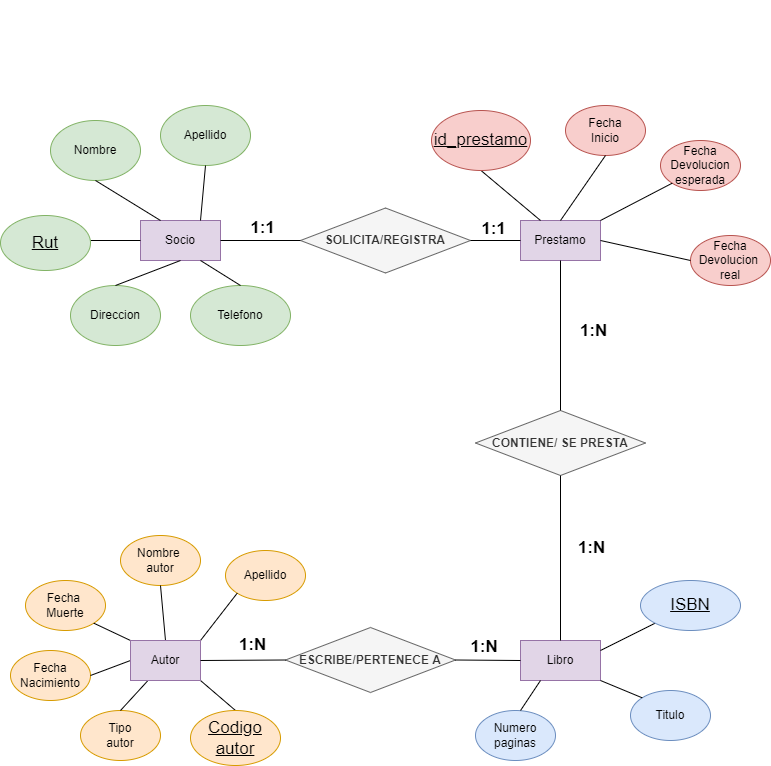

The diagram above was exported from draw.io. Its source (the exported page's mxGraphModel, read from the mxfile embedded in the PNG):
<mxGraphModel dx="782" dy="460" grid="1" gridSize="10" guides="1" tooltips="1" connect="1" arrows="1" fold="1" page="1" pageScale="1" pageWidth="827" pageHeight="1169" math="0" shadow="0">
  <root>
    <mxCell id="0" />
    <mxCell id="1" parent="0" />
    <mxCell id="FZ8ONvtEJ9oJ5opk5agm-1" value="Socio" style="rounded=0;whiteSpace=wrap;html=1;fillColor=#e1d5e7;strokeColor=#9673a6;" parent="1" vertex="1">
      <mxGeometry x="150" y="260" width="80" height="40" as="geometry" />
    </mxCell>
    <mxCell id="FZ8ONvtEJ9oJ5opk5agm-2" value="Libro" style="rounded=0;whiteSpace=wrap;html=1;fillColor=#e1d5e7;strokeColor=#9673a6;" parent="1" vertex="1">
      <mxGeometry x="530" y="680" width="80" height="40" as="geometry" />
    </mxCell>
    <mxCell id="FZ8ONvtEJ9oJ5opk5agm-3" value="Prestamo" style="rounded=0;whiteSpace=wrap;html=1;fillColor=#e1d5e7;strokeColor=#9673a6;" parent="1" vertex="1">
      <mxGeometry x="530" y="260" width="80" height="40" as="geometry" />
    </mxCell>
    <mxCell id="FZ8ONvtEJ9oJ5opk5agm-4" value="Nombre" style="ellipse;whiteSpace=wrap;html=1;fillColor=#d5e8d4;strokeColor=#82b366;rounded=0;" parent="1" vertex="1">
      <mxGeometry x="60" y="160" width="90" height="60" as="geometry" />
    </mxCell>
    <mxCell id="FZ8ONvtEJ9oJ5opk5agm-5" value="Apellido" style="ellipse;whiteSpace=wrap;html=1;fillColor=#d5e8d4;strokeColor=#82b366;rounded=0;" parent="1" vertex="1">
      <mxGeometry x="170" y="145" width="90" height="60" as="geometry" />
    </mxCell>
    <mxCell id="FZ8ONvtEJ9oJ5opk5agm-7" value="Direccion" style="ellipse;whiteSpace=wrap;html=1;fillColor=#d5e8d4;strokeColor=#82b366;rounded=0;" parent="1" vertex="1">
      <mxGeometry x="80" y="325" width="90" height="60" as="geometry" />
    </mxCell>
    <mxCell id="FZ8ONvtEJ9oJ5opk5agm-8" value="Telefono" style="ellipse;whiteSpace=wrap;html=1;fillColor=#d5e8d4;strokeColor=#82b366;rounded=0;" parent="1" vertex="1">
      <mxGeometry x="200" y="325" width="100" height="60" as="geometry" />
    </mxCell>
    <mxCell id="FZ8ONvtEJ9oJ5opk5agm-10" value="" style="endArrow=none;html=1;rounded=0;exitX=1;exitY=0.5;exitDx=0;exitDy=0;entryX=0;entryY=0.5;entryDx=0;entryDy=0;strokeColor=#000000;" parent="1" target="FZ8ONvtEJ9oJ5opk5agm-1" edge="1">
      <mxGeometry width="50" height="50" relative="1" as="geometry">
        <mxPoint x="100" y="280" as="sourcePoint" />
        <mxPoint x="110" y="300" as="targetPoint" />
      </mxGeometry>
    </mxCell>
    <mxCell id="FZ8ONvtEJ9oJ5opk5agm-11" value="" style="endArrow=none;html=1;rounded=0;entryX=0.5;entryY=1;entryDx=0;entryDy=0;exitX=0.5;exitY=0;exitDx=0;exitDy=0;strokeColor=#000000;" parent="1" source="FZ8ONvtEJ9oJ5opk5agm-7" target="FZ8ONvtEJ9oJ5opk5agm-1" edge="1">
      <mxGeometry width="50" height="50" relative="1" as="geometry">
        <mxPoint x="380" y="360" as="sourcePoint" />
        <mxPoint x="430" y="310" as="targetPoint" />
      </mxGeometry>
    </mxCell>
    <mxCell id="FZ8ONvtEJ9oJ5opk5agm-12" value="" style="endArrow=none;html=1;rounded=0;entryX=0.75;entryY=1;entryDx=0;entryDy=0;exitX=0.5;exitY=0;exitDx=0;exitDy=0;strokeColor=#000000;" parent="1" source="FZ8ONvtEJ9oJ5opk5agm-8" target="FZ8ONvtEJ9oJ5opk5agm-1" edge="1">
      <mxGeometry width="50" height="50" relative="1" as="geometry">
        <mxPoint x="380" y="360" as="sourcePoint" />
        <mxPoint x="430" y="310" as="targetPoint" />
      </mxGeometry>
    </mxCell>
    <mxCell id="FZ8ONvtEJ9oJ5opk5agm-13" value="" style="endArrow=none;html=1;rounded=0;entryX=0.5;entryY=1;entryDx=0;entryDy=0;exitX=0.25;exitY=0;exitDx=0;exitDy=0;strokeColor=#000000;" parent="1" source="FZ8ONvtEJ9oJ5opk5agm-1" target="FZ8ONvtEJ9oJ5opk5agm-4" edge="1">
      <mxGeometry width="50" height="50" relative="1" as="geometry">
        <mxPoint x="380" y="360" as="sourcePoint" />
        <mxPoint x="430" y="310" as="targetPoint" />
      </mxGeometry>
    </mxCell>
    <mxCell id="FZ8ONvtEJ9oJ5opk5agm-14" value="" style="endArrow=none;html=1;rounded=0;entryX=0.5;entryY=1;entryDx=0;entryDy=0;exitX=0.75;exitY=0;exitDx=0;exitDy=0;strokeColor=#000000;" parent="1" source="FZ8ONvtEJ9oJ5opk5agm-1" target="FZ8ONvtEJ9oJ5opk5agm-5" edge="1">
      <mxGeometry width="50" height="50" relative="1" as="geometry">
        <mxPoint x="380" y="360" as="sourcePoint" />
        <mxPoint x="430" y="310" as="targetPoint" />
      </mxGeometry>
    </mxCell>
    <mxCell id="FZ8ONvtEJ9oJ5opk5agm-17" value="Nombre&amp;nbsp;&lt;br&gt;autor" style="ellipse;whiteSpace=wrap;html=1;fillColor=#ffe6cc;strokeColor=#d79b00;rounded=0;" parent="1" vertex="1">
      <mxGeometry x="130" y="575" width="80" height="50" as="geometry" />
    </mxCell>
    <mxCell id="FZ8ONvtEJ9oJ5opk5agm-18" value="Numero&lt;br&gt;paginas" style="ellipse;whiteSpace=wrap;html=1;fillColor=#dae8fc;strokeColor=#6c8ebf;rounded=0;" parent="1" vertex="1">
      <mxGeometry x="485" y="750" width="80" height="50" as="geometry" />
    </mxCell>
    <mxCell id="FZ8ONvtEJ9oJ5opk5agm-19" value="Titulo" style="ellipse;whiteSpace=wrap;html=1;fillColor=#dae8fc;strokeColor=#6c8ebf;rounded=0;" parent="1" vertex="1">
      <mxGeometry x="640" y="730" width="80" height="50" as="geometry" />
    </mxCell>
    <mxCell id="FZ8ONvtEJ9oJ5opk5agm-20" value="Apellido" style="ellipse;whiteSpace=wrap;html=1;fillColor=#ffe6cc;strokeColor=#d79b00;rounded=0;" parent="1" vertex="1">
      <mxGeometry x="235" y="590" width="80" height="50" as="geometry" />
    </mxCell>
    <mxCell id="FZ8ONvtEJ9oJ5opk5agm-21" value="Fecha&lt;br&gt;Nacimiento" style="ellipse;whiteSpace=wrap;html=1;fillColor=#ffe6cc;strokeColor=#d79b00;rounded=0;" parent="1" vertex="1">
      <mxGeometry x="20" y="690" width="80" height="50" as="geometry" />
    </mxCell>
    <mxCell id="FZ8ONvtEJ9oJ5opk5agm-22" value="Fecha&amp;nbsp;&lt;br&gt;Muerte" style="ellipse;whiteSpace=wrap;html=1;fillColor=#ffe6cc;strokeColor=#d79b00;rounded=0;" parent="1" vertex="1">
      <mxGeometry x="35" y="620" width="80" height="50" as="geometry" />
    </mxCell>
    <mxCell id="FZ8ONvtEJ9oJ5opk5agm-23" value="Tipo&lt;br&gt;autor" style="ellipse;whiteSpace=wrap;html=1;fillColor=#ffe6cc;strokeColor=#d79b00;rounded=0;" parent="1" vertex="1">
      <mxGeometry x="90" y="750" width="80" height="50" as="geometry" />
    </mxCell>
    <mxCell id="FZ8ONvtEJ9oJ5opk5agm-24" value="" style="endArrow=none;html=1;rounded=0;exitX=0.5;exitY=0;exitDx=0;exitDy=0;strokeColor=#000000;entryX=1;entryY=1;entryDx=0;entryDy=0;" parent="1" source="FPF-_SYSlg6Lkh_E1wJX-1" target="QzgrlEGN7QYC6s-6OFGb-1" edge="1">
      <mxGeometry width="50" height="50" relative="1" as="geometry">
        <mxPoint x="221.7157287525382" y="747.3223304703365" as="sourcePoint" />
        <mxPoint x="240" y="670" as="targetPoint" />
      </mxGeometry>
    </mxCell>
    <mxCell id="FZ8ONvtEJ9oJ5opk5agm-25" value="" style="endArrow=none;html=1;rounded=0;exitX=1;exitY=1;exitDx=0;exitDy=0;entryX=0;entryY=0;entryDx=0;entryDy=0;strokeColor=#000000;" parent="1" source="FZ8ONvtEJ9oJ5opk5agm-2" target="FZ8ONvtEJ9oJ5opk5agm-19" edge="1">
      <mxGeometry width="50" height="50" relative="1" as="geometry">
        <mxPoint x="380" y="330" as="sourcePoint" />
        <mxPoint x="640" y="240" as="targetPoint" />
      </mxGeometry>
    </mxCell>
    <mxCell id="FZ8ONvtEJ9oJ5opk5agm-26" value="" style="endArrow=none;html=1;rounded=0;entryX=0.563;entryY=0;entryDx=0;entryDy=0;exitX=0.25;exitY=1;exitDx=0;exitDy=0;strokeColor=#000000;entryPerimeter=0;" parent="1" source="FZ8ONvtEJ9oJ5opk5agm-2" target="FZ8ONvtEJ9oJ5opk5agm-18" edge="1">
      <mxGeometry width="50" height="50" relative="1" as="geometry">
        <mxPoint x="380" y="330" as="sourcePoint" />
        <mxPoint x="430" y="280" as="targetPoint" />
      </mxGeometry>
    </mxCell>
    <mxCell id="FZ8ONvtEJ9oJ5opk5agm-27" value="" style="endArrow=none;html=1;rounded=0;exitX=1;exitY=0.25;exitDx=0;exitDy=0;entryX=0;entryY=1;entryDx=0;entryDy=0;strokeColor=#000000;" parent="1" source="FZ8ONvtEJ9oJ5opk5agm-2" target="3hT6TFSKjKo5RPUblD2e-17" edge="1">
      <mxGeometry width="50" height="50" relative="1" as="geometry">
        <mxPoint x="380" y="330" as="sourcePoint" />
        <mxPoint x="470" y="540" as="targetPoint" />
      </mxGeometry>
    </mxCell>
    <mxCell id="FZ8ONvtEJ9oJ5opk5agm-29" value="" style="endArrow=none;html=1;rounded=0;exitX=0.5;exitY=0;exitDx=0;exitDy=0;strokeColor=#000000;entryX=0.25;entryY=1;entryDx=0;entryDy=0;" parent="1" source="FZ8ONvtEJ9oJ5opk5agm-23" target="QzgrlEGN7QYC6s-6OFGb-1" edge="1">
      <mxGeometry width="50" height="50" relative="1" as="geometry">
        <mxPoint x="380" y="330" as="sourcePoint" />
        <mxPoint x="240" y="700" as="targetPoint" />
      </mxGeometry>
    </mxCell>
    <mxCell id="FZ8ONvtEJ9oJ5opk5agm-31" value="" style="endArrow=none;html=1;rounded=0;entryX=0.5;entryY=1;entryDx=0;entryDy=0;strokeColor=#000000;exitX=0.5;exitY=0;exitDx=0;exitDy=0;" parent="1" source="QzgrlEGN7QYC6s-6OFGb-1" target="FZ8ONvtEJ9oJ5opk5agm-17" edge="1">
      <mxGeometry width="50" height="50" relative="1" as="geometry">
        <mxPoint x="240" y="660" as="sourcePoint" />
        <mxPoint x="700" y="600" as="targetPoint" />
      </mxGeometry>
    </mxCell>
    <mxCell id="FZ8ONvtEJ9oJ5opk5agm-33" value="" style="endArrow=none;html=1;rounded=0;entryX=1;entryY=1;entryDx=0;entryDy=0;exitX=0;exitY=0;exitDx=0;exitDy=0;strokeColor=#000000;" parent="1" source="QzgrlEGN7QYC6s-6OFGb-1" target="FZ8ONvtEJ9oJ5opk5agm-22" edge="1">
      <mxGeometry width="50" height="50" relative="1" as="geometry">
        <mxPoint x="380" y="330" as="sourcePoint" />
        <mxPoint x="430" y="280" as="targetPoint" />
      </mxGeometry>
    </mxCell>
    <mxCell id="FZ8ONvtEJ9oJ5opk5agm-34" value="" style="endArrow=none;html=1;rounded=0;entryX=1;entryY=0.5;entryDx=0;entryDy=0;exitX=0;exitY=0.5;exitDx=0;exitDy=0;strokeColor=#000000;" parent="1" source="QzgrlEGN7QYC6s-6OFGb-1" target="FZ8ONvtEJ9oJ5opk5agm-21" edge="1">
      <mxGeometry width="50" height="50" relative="1" as="geometry">
        <mxPoint x="380" y="330" as="sourcePoint" />
        <mxPoint x="430" y="280" as="targetPoint" />
      </mxGeometry>
    </mxCell>
    <mxCell id="FZ8ONvtEJ9oJ5opk5agm-35" value="" style="endArrow=none;html=1;rounded=0;entryX=0;entryY=1;entryDx=0;entryDy=0;exitX=1;exitY=0;exitDx=0;exitDy=0;strokeColor=#000000;" parent="1" source="QzgrlEGN7QYC6s-6OFGb-1" target="FZ8ONvtEJ9oJ5opk5agm-20" edge="1">
      <mxGeometry width="50" height="50" relative="1" as="geometry">
        <mxPoint x="380" y="330" as="sourcePoint" />
        <mxPoint x="430" y="280" as="targetPoint" />
      </mxGeometry>
    </mxCell>
    <mxCell id="FZ8ONvtEJ9oJ5opk5agm-36" value="Fecha&lt;br&gt;Inicio" style="ellipse;whiteSpace=wrap;html=1;fillColor=#f8cecc;strokeColor=#b85450;rounded=0;" parent="1" vertex="1">
      <mxGeometry x="575" y="145" width="80" height="50" as="geometry" />
    </mxCell>
    <mxCell id="FZ8ONvtEJ9oJ5opk5agm-37" value="Fecha&lt;br&gt;Devolucion&lt;br&gt;esperada" style="ellipse;whiteSpace=wrap;html=1;fillColor=#f8cecc;strokeColor=#b85450;rounded=0;" parent="1" vertex="1">
      <mxGeometry x="670" y="180" width="80" height="50" as="geometry" />
    </mxCell>
    <mxCell id="FZ8ONvtEJ9oJ5opk5agm-38" value="Fecha&lt;br&gt;Devolucion&amp;nbsp;&lt;br&gt;real" style="ellipse;whiteSpace=wrap;html=1;fillColor=#f8cecc;strokeColor=#b85450;rounded=0;" parent="1" vertex="1">
      <mxGeometry x="700" y="275" width="80" height="50" as="geometry" />
    </mxCell>
    <mxCell id="FZ8ONvtEJ9oJ5opk5agm-39" value="" style="endArrow=none;html=1;rounded=0;exitX=0;exitY=1;exitDx=0;exitDy=0;entryX=1;entryY=0;entryDx=0;entryDy=0;strokeColor=#000000;" parent="1" source="FZ8ONvtEJ9oJ5opk5agm-37" target="FZ8ONvtEJ9oJ5opk5agm-3" edge="1">
      <mxGeometry width="50" height="50" relative="1" as="geometry">
        <mxPoint x="380" y="620" as="sourcePoint" />
        <mxPoint x="620" y="260" as="targetPoint" />
      </mxGeometry>
    </mxCell>
    <mxCell id="FZ8ONvtEJ9oJ5opk5agm-40" value="" style="endArrow=none;html=1;rounded=0;entryX=0;entryY=0.5;entryDx=0;entryDy=0;exitX=1;exitY=0.5;exitDx=0;exitDy=0;strokeColor=#000000;" parent="1" source="FZ8ONvtEJ9oJ5opk5agm-3" target="FZ8ONvtEJ9oJ5opk5agm-38" edge="1">
      <mxGeometry width="50" height="50" relative="1" as="geometry">
        <mxPoint x="380" y="620" as="sourcePoint" />
        <mxPoint x="430" y="570" as="targetPoint" />
      </mxGeometry>
    </mxCell>
    <mxCell id="FZ8ONvtEJ9oJ5opk5agm-41" value="" style="endArrow=none;html=1;rounded=0;entryX=0.5;entryY=1;entryDx=0;entryDy=0;exitX=0.5;exitY=0;exitDx=0;exitDy=0;strokeColor=#000000;" parent="1" source="FZ8ONvtEJ9oJ5opk5agm-3" target="FZ8ONvtEJ9oJ5opk5agm-36" edge="1">
      <mxGeometry width="50" height="50" relative="1" as="geometry">
        <mxPoint x="380" y="620" as="sourcePoint" />
        <mxPoint x="430" y="570" as="targetPoint" />
      </mxGeometry>
    </mxCell>
    <mxCell id="FZ8ONvtEJ9oJ5opk5agm-46" value="&lt;b&gt;SOLICITA/REGISTRA&lt;/b&gt;" style="rhombus;whiteSpace=wrap;html=1;fillColor=#f5f5f5;fontColor=#333333;strokeColor=#666666;rounded=0;" parent="1" vertex="1">
      <mxGeometry x="310" y="247.5" width="170" height="65" as="geometry" />
    </mxCell>
    <mxCell id="FZ8ONvtEJ9oJ5opk5agm-50" value="&lt;b&gt;CONTIENE/ SE PRESTA&lt;/b&gt;" style="rhombus;whiteSpace=wrap;html=1;fillColor=#f5f5f5;fontColor=#333333;strokeColor=#666666;rounded=0;" parent="1" vertex="1">
      <mxGeometry x="485" y="450" width="170" height="65" as="geometry" />
    </mxCell>
    <mxCell id="FZ8ONvtEJ9oJ5opk5agm-51" value="" style="endArrow=none;html=1;rounded=0;entryX=0.5;entryY=1;entryDx=0;entryDy=0;strokeColor=#000000;" parent="1" target="FZ8ONvtEJ9oJ5opk5agm-50" edge="1">
      <mxGeometry width="50" height="50" relative="1" as="geometry">
        <mxPoint x="570" y="680" as="sourcePoint" />
        <mxPoint x="430" y="350" as="targetPoint" />
      </mxGeometry>
    </mxCell>
    <mxCell id="3hT6TFSKjKo5RPUblD2e-1" value="&lt;b&gt;&lt;font style=&quot;font-size: 17px&quot;&gt;1:N&lt;/font&gt;&lt;/b&gt;" style="text;html=1;strokeColor=none;fillColor=none;align=center;verticalAlign=middle;whiteSpace=wrap;rounded=0;" parent="1" vertex="1">
      <mxGeometry x="560.5" y="343.5" width="85" height="55" as="geometry" />
    </mxCell>
    <mxCell id="3hT6TFSKjKo5RPUblD2e-8" value="" style="endArrow=none;html=1;rounded=0;entryX=0.5;entryY=1;entryDx=0;entryDy=0;exitX=0.25;exitY=0;exitDx=0;exitDy=0;strokeColor=#000000;" parent="1" source="FZ8ONvtEJ9oJ5opk5agm-3" target="3hT6TFSKjKo5RPUblD2e-16" edge="1">
      <mxGeometry width="50" height="50" relative="1" as="geometry">
        <mxPoint x="530" y="260" as="sourcePoint" />
        <mxPoint x="440" y="210" as="targetPoint" />
      </mxGeometry>
    </mxCell>
    <mxCell id="3hT6TFSKjKo5RPUblD2e-11" value="&lt;b&gt;&lt;font style=&quot;font-size: 17px&quot;&gt;1:1&lt;/font&gt;&lt;/b&gt;" style="text;html=1;strokeColor=none;fillColor=none;align=center;verticalAlign=middle;whiteSpace=wrap;rounded=0;" parent="1" vertex="1">
      <mxGeometry x="230" y="240" width="85" height="55" as="geometry" />
    </mxCell>
    <mxCell id="3hT6TFSKjKo5RPUblD2e-13" value="" style="endArrow=none;html=1;rounded=0;entryX=0;entryY=0.5;entryDx=0;entryDy=0;exitX=1;exitY=0.5;exitDx=0;exitDy=0;strokeColor=#000000;" parent="1" source="FZ8ONvtEJ9oJ5opk5agm-1" target="FZ8ONvtEJ9oJ5opk5agm-46" edge="1">
      <mxGeometry width="50" height="50" relative="1" as="geometry">
        <mxPoint x="230" y="280" as="sourcePoint" />
        <mxPoint x="310" y="280" as="targetPoint" />
      </mxGeometry>
    </mxCell>
    <mxCell id="3hT6TFSKjKo5RPUblD2e-15" value="Rut" style="ellipse;whiteSpace=wrap;html=1;align=center;fontStyle=4;fontSize=17;strokeColor=#82b366;fillColor=#d5e8d4;" parent="1" vertex="1">
      <mxGeometry x="10" y="255" width="90" height="55" as="geometry" />
    </mxCell>
    <mxCell id="3hT6TFSKjKo5RPUblD2e-16" value="id_prestamo" style="ellipse;whiteSpace=wrap;html=1;align=center;fontStyle=4;fontSize=17;strokeColor=#b85450;fillColor=#f8cecc;" parent="1" vertex="1">
      <mxGeometry x="441" y="150" width="99" height="60" as="geometry" />
    </mxCell>
    <mxCell id="3hT6TFSKjKo5RPUblD2e-17" value="ISBN" style="ellipse;whiteSpace=wrap;html=1;align=center;fontStyle=4;fontSize=17;strokeColor=#6c8ebf;fillColor=#dae8fc;" parent="1" vertex="1">
      <mxGeometry x="650" y="620" width="100" height="50" as="geometry" />
    </mxCell>
    <mxCell id="3hT6TFSKjKo5RPUblD2e-18" value="&lt;b&gt;&lt;font style=&quot;font-size: 17px&quot;&gt;1:N&lt;/font&gt;&lt;/b&gt;" style="text;html=1;strokeColor=none;fillColor=none;align=center;verticalAlign=middle;whiteSpace=wrap;rounded=0;" parent="1" vertex="1">
      <mxGeometry x="558.5" y="560" width="85" height="55" as="geometry" />
    </mxCell>
    <mxCell id="3hT6TFSKjKo5RPUblD2e-19" value="&lt;b&gt;&lt;font style=&quot;font-size: 24px&quot; color=&quot;#ffffff&quot;&gt;Modelo Conceptual Biblioteca&lt;/font&gt;&lt;/b&gt;" style="text;html=1;strokeColor=none;fillColor=none;align=center;verticalAlign=middle;whiteSpace=wrap;rounded=0;fontSize=17;" parent="1" vertex="1">
      <mxGeometry x="190" y="40" width="390" height="30" as="geometry" />
    </mxCell>
    <mxCell id="3hT6TFSKjKo5RPUblD2e-34" value="" style="endArrow=none;html=1;rounded=0;entryX=0.5;entryY=1;entryDx=0;entryDy=0;exitX=0.5;exitY=0;exitDx=0;exitDy=0;strokeColor=#000000;" parent="1" source="FZ8ONvtEJ9oJ5opk5agm-50" target="FZ8ONvtEJ9oJ5opk5agm-3" edge="1">
      <mxGeometry width="50" height="50" relative="1" as="geometry">
        <mxPoint x="570" y="410" as="sourcePoint" />
        <mxPoint x="570" y="300" as="targetPoint" />
      </mxGeometry>
    </mxCell>
    <mxCell id="3hT6TFSKjKo5RPUblD2e-42" value="" style="endArrow=none;html=1;fontSize=17;fontColor=#000000;strokeColor=#000000;strokeWidth=1;fillColor=#3333FF;entryX=0;entryY=0.5;entryDx=0;entryDy=0;exitX=1;exitY=0.5;exitDx=0;exitDy=0;" parent="1" source="FZ8ONvtEJ9oJ5opk5agm-46" target="FZ8ONvtEJ9oJ5opk5agm-3" edge="1">
      <mxGeometry width="50" height="50" relative="1" as="geometry">
        <mxPoint x="410" y="320" as="sourcePoint" />
        <mxPoint x="460" y="270" as="targetPoint" />
      </mxGeometry>
    </mxCell>
    <mxCell id="3hT6TFSKjKo5RPUblD2e-43" value="&lt;b&gt;&lt;font style=&quot;font-size: 17px&quot;&gt;1:1&lt;/font&gt;&lt;/b&gt;" style="text;html=1;strokeColor=none;fillColor=none;align=center;verticalAlign=middle;whiteSpace=wrap;rounded=0;" parent="1" vertex="1">
      <mxGeometry x="461" y="239" width="85" height="60" as="geometry" />
    </mxCell>
    <mxCell id="QzgrlEGN7QYC6s-6OFGb-1" value="Autor" style="rounded=0;whiteSpace=wrap;html=1;fillColor=#e1d5e7;strokeColor=#9673a6;" parent="1" vertex="1">
      <mxGeometry x="140" y="680" width="70" height="40" as="geometry" />
    </mxCell>
    <mxCell id="QzgrlEGN7QYC6s-6OFGb-2" value="&lt;b&gt;ESCRIBE/PERTENECE A&lt;/b&gt;" style="rhombus;whiteSpace=wrap;html=1;fillColor=#f5f5f5;fontColor=#333333;strokeColor=#666666;rounded=0;" parent="1" vertex="1">
      <mxGeometry x="295" y="667" width="170" height="65" as="geometry" />
    </mxCell>
    <mxCell id="QzgrlEGN7QYC6s-6OFGb-3" value="" style="endArrow=none;html=1;rounded=0;strokeColor=#000000;exitX=1;exitY=0.5;exitDx=0;exitDy=0;entryX=0;entryY=0.5;entryDx=0;entryDy=0;" parent="1" source="QzgrlEGN7QYC6s-6OFGb-1" target="QzgrlEGN7QYC6s-6OFGb-2" edge="1">
      <mxGeometry width="50" height="50" relative="1" as="geometry">
        <mxPoint x="380" y="660" as="sourcePoint" />
        <mxPoint x="430" y="610" as="targetPoint" />
      </mxGeometry>
    </mxCell>
    <mxCell id="QzgrlEGN7QYC6s-6OFGb-6" value="&lt;font style=&quot;font-size: 17px&quot;&gt;&lt;b&gt;1:N&lt;/b&gt;&lt;/font&gt;" style="text;html=1;strokeColor=none;fillColor=none;align=center;verticalAlign=middle;whiteSpace=wrap;rounded=0;" parent="1" vertex="1">
      <mxGeometry x="220" y="657" width="85" height="55" as="geometry" />
    </mxCell>
    <mxCell id="QzgrlEGN7QYC6s-6OFGb-5" value="&lt;b&gt;&lt;font style=&quot;font-size: 17px&quot;&gt;1:N&lt;/font&gt;&lt;/b&gt;" style="text;html=1;strokeColor=none;fillColor=none;align=center;verticalAlign=middle;whiteSpace=wrap;rounded=0;" parent="1" vertex="1">
      <mxGeometry x="451" y="659" width="86" height="55" as="geometry" />
    </mxCell>
    <mxCell id="QzgrlEGN7QYC6s-6OFGb-9" value="" style="endArrow=none;html=1;rounded=0;fontColor=#FFFFFF;strokeColor=#000000;entryX=0;entryY=0.5;entryDx=0;entryDy=0;exitX=1;exitY=0.5;exitDx=0;exitDy=0;" parent="1" source="QzgrlEGN7QYC6s-6OFGb-2" target="FZ8ONvtEJ9oJ5opk5agm-2" edge="1">
      <mxGeometry width="50" height="50" relative="1" as="geometry">
        <mxPoint x="480" y="700" as="sourcePoint" />
        <mxPoint x="420" y="480" as="targetPoint" />
      </mxGeometry>
    </mxCell>
    <mxCell id="FPF-_SYSlg6Lkh_E1wJX-1" value="&lt;span style=&quot;font-size: 17px&quot;&gt;Codigo&lt;br&gt;autor&lt;/span&gt;" style="ellipse;whiteSpace=wrap;html=1;align=center;fontStyle=4;fillColor=#ffe6cc;strokeColor=#d79b00;" parent="1" vertex="1">
      <mxGeometry x="200" y="750" width="90" height="55" as="geometry" />
    </mxCell>
  </root>
</mxGraphModel>